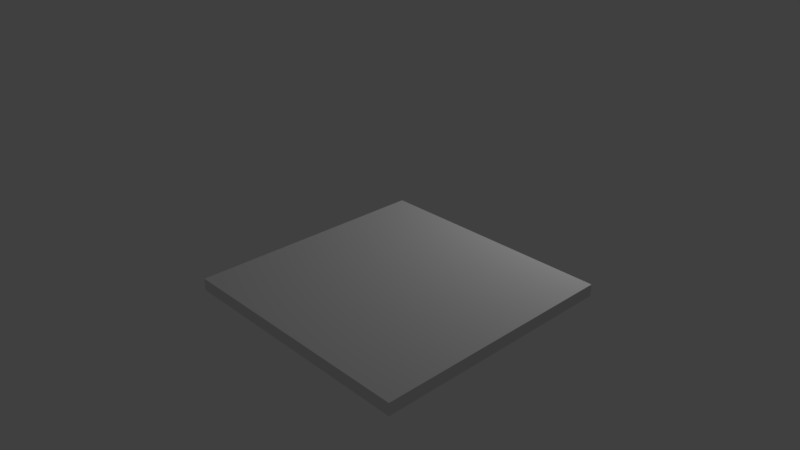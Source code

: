 # Source: BGE_Material_Library.blend  (saved by Blender 2.78.0; exported with 4.5.12 LTS)
import bpy
from mathutils import Matrix  # noqa: F401  (used for matrix-valued properties, if any)

bpy.ops.wm.read_factory_settings(use_empty=True)
scene = bpy.context.scene
scene.name = 'Scene'

# ---- collections
col_collection_1 = bpy.data.collections.new('Collection 1'); scene.collection.children.link(col_collection_1)
col_collection_2 = bpy.data.collections.new('Collection 2'); scene.collection.children.link(col_collection_2)
col_collection_2.hide_render = True
col_collection_2.hide_viewport = True

# ---- materials (node trees are filled in below, after node groups)
mat_processed_wood = bpy.data.materials.new('Processed_Wood')
mat_processed_wood.alpha_threshold = 0.0
mat_processed_wood.use_transparent_shadow = False
mat_processed_wood.roughness = 0.5
mat_processed_wood.specular_intensity = 0.75
mat_scratched_metal_green = bpy.data.materials.new('Scratched Metal Green')
mat_scratched_metal_green.alpha_threshold = 0.0
mat_scratched_metal_green.use_transparent_shadow = False
mat_scratched_metal_green.roughness = 0.5
mat_scratched_metal_green.specular_intensity = 0.05
mat_sci_fi_hex = bpy.data.materials.new('Sci-Fi Hex')
mat_sci_fi_hex.alpha_threshold = 0.0
mat_sci_fi_hex.use_transparent_shadow = False
mat_sci_fi_hex.roughness = 0.5
mat_sci_fi_hex.specular_intensity = 0.75
mat_rock2 = bpy.data.materials.new('Rock2')
mat_rock2.alpha_threshold = 0.0
mat_rock2.use_transparent_shadow = False
mat_rock2.roughness = 0.5
mat_rock2.specular_intensity = 0.6
mat_rock1 = bpy.data.materials.new('Rock1')
mat_rock1.alpha_threshold = 0.0
mat_rock1.use_transparent_shadow = False
mat_rock1.roughness = 0.5
mat_rock1.specular_intensity = 0.4
mat_rocky_ground = bpy.data.materials.new('Rocky_Ground')
mat_rocky_ground.alpha_threshold = 0.0
mat_rocky_ground.use_transparent_shadow = False
mat_rocky_ground.roughness = 0.5
mat_rocky_ground.specular_intensity = 0.55
mat_dirt_ground = bpy.data.materials.new('Dirt_Ground')
mat_dirt_ground.alpha_threshold = 0.0
mat_dirt_ground.use_transparent_shadow = False
mat_dirt_ground.roughness = 0.5
mat_dirt_ground.specular_intensity = 0.4
mat_grass = bpy.data.materials.new('Grass')
mat_grass.alpha_threshold = 0.0
mat_grass.use_transparent_shadow = False
mat_grass.roughness = 0.5
mat_grass.specular_intensity = 0.09

# ---- material node trees

# ---- world
world_world = bpy.data.worlds.new('World'); scene.world = world_world
world_world.color = (0.05088, 0.05088, 0.05088)
world_world.use_sun_shadow = False
world_world.sun_shadow_jitter_overblur = 0.0
world_world.cycles.sampling_method = 'MANUAL'

# ---- cameras
cam_camera = bpy.data.cameras.new('Camera')
cam_camera.clip_end = 100.0
cam_camera.lens = 35.0
cam_camera.sensor_width = 32.0
cam_camera.sensor_height = 18.0
cam_camera.ortho_scale = 7.314
cam_camera.dof.focus_distance = 0.0
cam_camera.dof.aperture_fstop = 128.0

# ---- lights
light_lamp = bpy.data.lights.new('Lamp', 'POINT')
light_lamp.transmission_factor = 0.0
light_lamp.cutoff_distance = 30.0
light_lamp.energy = 250.0
light_lamp.shadow_buffer_clip_start = 1.001
light_lamp.shadow_soft_size = 0.1
light_lamp.shadow_maximum_resolution = 0.006
light_lamp.use_absolute_resolution = True
light_point_001 = bpy.data.lights.new('Point.001', 'POINT')
light_point_001.transmission_factor = 0.0
light_point_001.energy = 100.0
light_point_001.shadow_buffer_clip_start = 0.5
light_point_001.shadow_soft_size = 0.1
light_point_001.shadow_maximum_resolution = 0.006
light_point_001.use_absolute_resolution = True

# ---- meshes
me_cube = bpy.data.meshes.new('Cube')
me_cube.from_pydata([(1.0, 1.0, -1.0), (1.0, -1.0, -1.0), (-1.0, -1.0, -1.0), (-1.0, 1.0, -1.0), (1.0, 1.0, 1.0), (1.0, -1.0, 1.0), (-1.0, -1.0, 1.0), (-1.0, 1.0, 1.0)], [], [(0, 1, 2, 3), (4, 7, 6, 5), (0, 4, 5, 1), (1, 5, 6, 2), (2, 6, 7, 3), (4, 0, 3, 7)])
_uv = me_cube.uv_layers.new(name='UVMap')
_uv.uv.foreach_set('vector', [-2.935, 1.645, -0.6451, 1.645, -0.6451, 3.935, -2.935, 3.935, -0.6451, -0.6451, -0.6451, 1.645, -2.935, 1.645, -2.935, -0.6451, 1.645, -0.6451, -0.6451, -0.6451, -0.6451, -2.935, 1.645, -2.935, -2.935, -0.6451, -2.935, -2.935, -0.6451, -2.935, -0.6451, -0.6451, 3.935, -0.6451, 1.645, -0.6451, 1.645, -2.935, 3.935, -2.935, -0.6451, -0.6451, 1.645, -0.6451, 1.645, 1.645, -0.6451, 1.645])
me_cube.materials.append(mat_processed_wood)
me_cube.use_remesh_preserve_volume = False
me_cube.use_remesh_preserve_attributes = False
me_cube.use_mirror_vertex_groups = False
me_cube.update()
me_cone_007 = bpy.data.meshes.new('Cone.007')
me_cone_007.from_pydata([(0.0, 1.0, -1.0), (0.866, -0.5, -1.0), (0.0, 0.0, 1.0), (-0.866, -0.5, -1.0)], [], [(0, 2, 1), (1, 2, 3), (3, 2, 0), (0, 1, 3)])
_uv = me_cone_007.uv_layers.new(name='UVMap')
_uv.uv.foreach_set('vector', [0.4778, -0.008236, 2.327, -1.371, 2.327, 0.576, -1.371, -0.008236, 0.4778, -1.371, 0.4778, 0.576, -1.371, 2.371, -0.3685, 0.576, 0.6344, 2.371, 2.371, 0.576, 2.371, 2.084, 0.6344, 1.33])
me_cone_007.materials.append(mat_scratched_metal_green)
me_cone_007.use_remesh_preserve_volume = False
me_cone_007.use_remesh_preserve_attributes = False
me_cone_007.use_mirror_vertex_groups = False
me_cone_007.update()
me_cone_006 = bpy.data.meshes.new('Cone.006')
me_cone_006.from_pydata([(0.0, 1.0, -1.0), (0.866, -0.5, -1.0), (0.0, 0.0, 1.0), (-0.866, -0.5, -1.0)], [], [(0, 2, 1), (1, 2, 3), (3, 2, 0), (0, 1, 3)])
_uv = me_cone_006.uv_layers.new(name='UVMap')
_uv.uv.foreach_set('vector', [0.4778, -0.008236, 2.327, -1.371, 2.327, 0.576, -1.371, -0.008236, 0.4778, -1.371, 0.4778, 0.576, -1.371, 2.371, -0.3685, 0.576, 0.6344, 2.371, 2.371, 0.576, 2.371, 2.084, 0.6344, 1.33])
me_cone_006.materials.append(mat_sci_fi_hex)
me_cone_006.use_remesh_preserve_volume = False
me_cone_006.use_remesh_preserve_attributes = False
me_cone_006.use_mirror_vertex_groups = False
me_cone_006.update()
me_cone_005 = bpy.data.meshes.new('Cone.005')
me_cone_005.from_pydata([(0.0, 1.0, -1.0), (0.866, -0.5, -1.0), (0.0, 0.0, 1.0), (-0.866, -0.5, -1.0)], [], [(0, 2, 1), (1, 2, 3), (3, 2, 0), (0, 1, 3)])
_uv = me_cone_005.uv_layers.new(name='UVMap')
_uv.uv.foreach_set('vector', [0.4778, -0.008236, 2.327, -1.371, 2.327, 0.576, -1.371, -0.008236, 0.4778, -1.371, 0.4778, 0.576, -1.371, 2.371, -0.3685, 0.576, 0.6344, 2.371, 2.371, 0.576, 2.371, 2.084, 0.6344, 1.33])
me_cone_005.materials.append(mat_rock2)
me_cone_005.use_remesh_preserve_volume = False
me_cone_005.use_remesh_preserve_attributes = False
me_cone_005.use_mirror_vertex_groups = False
me_cone_005.update()
me_cone_004 = bpy.data.meshes.new('Cone.004')
me_cone_004.from_pydata([(0.0, 1.0, -1.0), (0.866, -0.5, -1.0), (0.0, 0.0, 1.0), (-0.866, -0.5, -1.0)], [], [(0, 2, 1), (1, 2, 3), (3, 2, 0), (0, 1, 3)])
_uv = me_cone_004.uv_layers.new(name='UVMap')
_uv.uv.foreach_set('vector', [0.4778, -0.008236, 2.327, -1.371, 2.327, 0.576, -1.371, -0.008236, 0.4778, -1.371, 0.4778, 0.576, -1.371, 2.371, -0.3685, 0.576, 0.6344, 2.371, 2.371, 0.576, 2.371, 2.084, 0.6344, 1.33])
me_cone_004.materials.append(mat_rock1)
me_cone_004.use_remesh_preserve_volume = False
me_cone_004.use_remesh_preserve_attributes = False
me_cone_004.use_mirror_vertex_groups = False
me_cone_004.update()
me_cone_003 = bpy.data.meshes.new('Cone.003')
me_cone_003.from_pydata([(0.0, 1.0, -1.0), (0.866, -0.5, -1.0), (0.0, 0.0, 1.0), (-0.866, -0.5, -1.0)], [], [(0, 2, 1), (1, 2, 3), (3, 2, 0), (0, 1, 3)])
_uv = me_cone_003.uv_layers.new(name='UVMap')
_uv.uv.foreach_set('vector', [0.4778, -0.008236, 2.327, -1.371, 2.327, 0.576, -1.371, -0.008236, 0.4778, -1.371, 0.4778, 0.576, -1.371, 2.371, -0.3685, 0.576, 0.6344, 2.371, 2.371, 0.576, 2.371, 2.084, 0.6344, 1.33])
me_cone_003.materials.append(mat_processed_wood)
me_cone_003.use_remesh_preserve_volume = False
me_cone_003.use_remesh_preserve_attributes = False
me_cone_003.use_mirror_vertex_groups = False
me_cone_003.update()
me_cone_002 = bpy.data.meshes.new('Cone.002')
me_cone_002.from_pydata([(0.0, 1.0, -1.0), (0.866, -0.5, -1.0), (0.0, 0.0, 1.0), (-0.866, -0.5, -1.0)], [], [(0, 2, 1), (1, 2, 3), (3, 2, 0), (0, 1, 3)])
_uv = me_cone_002.uv_layers.new(name='UVMap')
_uv.uv.foreach_set('vector', [0.4778, -0.008236, 2.327, -1.371, 2.327, 0.576, -1.371, -0.008236, 0.4778, -1.371, 0.4778, 0.576, -1.371, 2.371, -0.3685, 0.576, 0.6344, 2.371, 2.371, 0.576, 2.371, 2.084, 0.6344, 1.33])
me_cone_002.materials.append(mat_rocky_ground)
me_cone_002.use_remesh_preserve_volume = False
me_cone_002.use_remesh_preserve_attributes = False
me_cone_002.use_mirror_vertex_groups = False
me_cone_002.update()
me_cone_001 = bpy.data.meshes.new('Cone.001')
me_cone_001.from_pydata([(0.0, 1.0, -1.0), (0.866, -0.5, -1.0), (0.0, 0.0, 1.0), (-0.866, -0.5, -1.0)], [], [(0, 2, 1), (1, 2, 3), (3, 2, 0), (0, 1, 3)])
_uv = me_cone_001.uv_layers.new(name='UVMap')
_uv.uv.foreach_set('vector', [0.4778, -0.008236, 2.327, -1.371, 2.327, 0.576, -1.371, -0.008236, 0.4778, -1.371, 0.4778, 0.576, -1.371, 2.371, -0.3685, 0.576, 0.6344, 2.371, 2.371, 0.576, 2.371, 2.084, 0.6344, 1.33])
me_cone_001.materials.append(mat_dirt_ground)
me_cone_001.use_remesh_preserve_volume = False
me_cone_001.use_remesh_preserve_attributes = False
me_cone_001.use_mirror_vertex_groups = False
me_cone_001.update()
me_cone = bpy.data.meshes.new('Cone')
me_cone.from_pydata([(0.0, 1.0, -1.0), (0.866, -0.5, -1.0), (0.0, 0.0, 1.0), (-0.866, -0.5, -1.0)], [], [(0, 2, 1), (1, 2, 3), (3, 2, 0), (0, 1, 3)])
_uv = me_cone.uv_layers.new(name='UVMap')
_uv.uv.foreach_set('vector', [0.4778, -0.008236, 2.327, -1.371, 2.327, 0.576, -1.371, -0.008236, 0.4778, -1.371, 0.4778, 0.576, -1.371, 2.371, -0.3685, 0.576, 0.6344, 2.371, 2.371, 0.576, 2.371, 2.084, 0.6344, 1.33])
me_cone.materials.append(mat_grass)
me_cone.use_remesh_preserve_volume = False
me_cone.use_remesh_preserve_attributes = False
me_cone.use_mirror_vertex_groups = False
me_cone.update()

# ---- objects
ob_cube = bpy.data.objects.new('Cube', me_cube)
ob_lamp = bpy.data.objects.new('Lamp', light_lamp)
ob_camera = bpy.data.objects.new('Camera', cam_camera)
ob_cone_007 = bpy.data.objects.new('Cone.007', me_cone_007)
ob_cone_006 = bpy.data.objects.new('Cone.006', me_cone_006)
ob_cone_005 = bpy.data.objects.new('Cone.005', me_cone_005)
ob_cone_004 = bpy.data.objects.new('Cone.004', me_cone_004)
ob_cone_003 = bpy.data.objects.new('Cone.003', me_cone_003)
ob_cone_002 = bpy.data.objects.new('Cone.002', me_cone_002)
ob_cone_001 = bpy.data.objects.new('Cone.001', me_cone_001)
ob_point = bpy.data.objects.new('Point', light_point_001)
ob_cone = bpy.data.objects.new('Cone', me_cone)

# ---- transforms, parenting, visibility, modifiers, constraints
ob_cube.location = (0.05044, 0.4377, -0.6549)
ob_cube.scale = (1.837, 1.837, 0.08884)
ob_cube.lock_rotations_4d = False
ob_cube.empty_display_type = 'ARROWS'
ob_cube.lineart.crease_threshold = 0.0
ob_lamp.location = (1.27, 5.759, 2.821)
ob_lamp.rotation_euler = (0.6503, 0.05522, 1.866)
ob_lamp.lock_rotations_4d = False
ob_lamp.empty_display_type = 'ARROWS'
ob_lamp.color = (0.0, 0.0, 0.0, 0.0)
ob_lamp.lineart.crease_threshold = 0.0
ob_camera.location = (7.481, -6.508, 5.344)
ob_camera.rotation_euler = (1.109, 0.0, 0.8149)
ob_camera.lock_rotations_4d = False
ob_camera.empty_display_type = 'ARROWS'
ob_camera.color = (0.0, 0.0, 0.0, 0.0)
ob_camera.display_type = 'WIRE'
ob_camera.lineart.crease_threshold = 0.0
ob_cone_007.location = (-7.894, -0.4122, 0.08884)
ob_cone_007.lineart.crease_threshold = 0.0
ob_cone_006.location = (7.949, -0.4122, 0.08884)
ob_cone_006.lineart.crease_threshold = 0.0
ob_cone_005.location = (-5.662, -0.4122, 0.08884)
ob_cone_005.lineart.crease_threshold = 0.0
ob_cone_004.location = (5.654, -0.4122, 0.08884)
ob_cone_004.lineart.crease_threshold = 0.0
ob_cone_003.location = (-3.266, -0.4122, 0.08884)
ob_cone_003.lineart.crease_threshold = 0.0
ob_cone_002.location = (3.512, -0.4122, 0.08884)
ob_cone_002.lineart.crease_threshold = 0.0
ob_cone_001.location = (1.199, -0.4122, 0.08884)
ob_cone_001.lineart.crease_threshold = 0.0
ob_point.location = (-0.3044, -2.764, 0.4064)
ob_point.lineart.crease_threshold = 0.0
ob_cone.location = (-0.8224, -0.4122, 0.08884)
ob_cone.lineart.crease_threshold = 0.0

# ---- collection membership
col_collection_1.objects.link(ob_cube)
col_collection_1.objects.link(ob_lamp)
col_collection_1.objects.link(ob_camera)
col_collection_2.objects.link(ob_cone_007)
col_collection_2.objects.link(ob_cone_006)
col_collection_2.objects.link(ob_cone_005)
col_collection_2.objects.link(ob_cone_004)
col_collection_2.objects.link(ob_cone_003)
col_collection_2.objects.link(ob_cone_002)
col_collection_2.objects.link(ob_cone_001)
col_collection_2.objects.link(ob_point)
col_collection_2.objects.link(ob_cone)

# ---- scene / render settings (as saved in the file)
scene.camera = ob_camera
scene.frame_start = 1; scene.frame_end = 250; scene.frame_set(1)
scene.render.engine = 'BLENDER_EEVEE_NEXT'
scene.render.resolution_percentage = 50
scene.render.dither_intensity = 0.0
scene.cycles.use_denoising = False
scene.cycles.samples = 128
scene.cycles.sampling_pattern = 'TABULATED_SOBOL'
scene.cycles.light_sampling_threshold = 0.0
scene.cycles.use_adaptive_sampling = False
scene.cycles.use_light_tree = False
scene.cycles.blur_glossy = 0.0
scene.cycles.sample_clamp_indirect = 0.0
scene.view_settings.view_transform = 'Standard'
bpy.context.view_layer.update()
